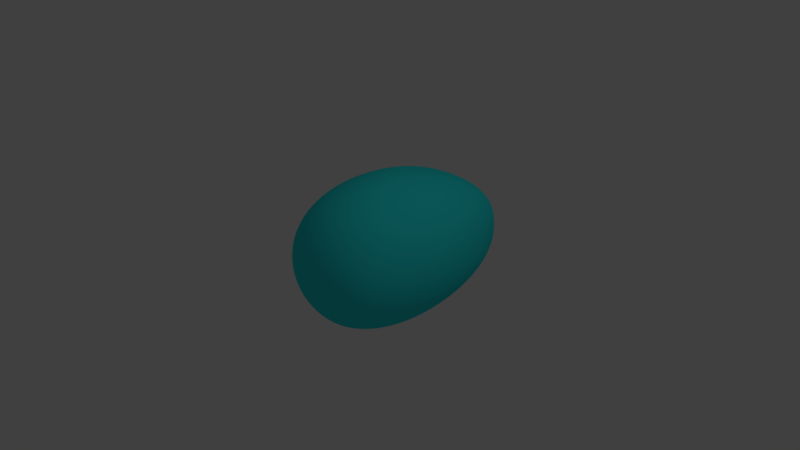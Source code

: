 # Source: Vacoule.blend  (saved by Blender 2.78.0; exported with 4.5.12 LTS)
import bpy
from mathutils import Matrix  # noqa: F401  (used for matrix-valued properties, if any)

bpy.ops.wm.read_factory_settings(use_empty=True)
scene = bpy.context.scene
scene.name = 'Scene'

# ---- collections
col_collection_1 = bpy.data.collections.new('Collection 1'); scene.collection.children.link(col_collection_1)

# ---- materials (node trees are filled in below, after node groups)
mat_material_002 = bpy.data.materials.new('Material.002')
mat_material_002.alpha_threshold = 0.0
mat_material_002.use_transparent_shadow = False
mat_material_002.diffuse_color = (0.02754, 0.7771, 0.8, 1.0)
mat_material_002.roughness = 0.5

# ---- material node trees

# ---- world
world_world = bpy.data.worlds.new('World'); scene.world = world_world
world_world.color = (0.05088, 0.05088, 0.05088)
world_world.use_sun_shadow = False
world_world.sun_shadow_jitter_overblur = 0.0
world_world.cycles.sampling_method = 'MANUAL'

# ---- cameras
cam_camera = bpy.data.cameras.new('Camera')
cam_camera.clip_end = 100.0
cam_camera.lens = 35.0
cam_camera.sensor_width = 32.0
cam_camera.sensor_height = 18.0
cam_camera.ortho_scale = 7.314
cam_camera.dof.focus_distance = 0.0
cam_camera.dof.aperture_fstop = 128.0

# ---- lights
light_lamp = bpy.data.lights.new('Lamp', 'POINT')
light_lamp.transmission_factor = 0.0
light_lamp.cutoff_distance = 30.0
light_lamp.energy = 100.0
light_lamp.shadow_buffer_clip_start = 1.001
light_lamp.shadow_soft_size = 0.1
light_lamp.shadow_maximum_resolution = 0.006
light_lamp.use_absolute_resolution = True

# ---- meshes
me_sphere_001 = bpy.data.meshes.new('Sphere.001')
me_sphere_001.from_pydata([(0.03806, 0.5114, 0.9808), (0.07466, 0.8369, 0.9239), (0.1084, 1.159, 0.8315), (0.1379, 1.458, 0.7071), (0.1622, 1.71, 0.5556), (0.1802, 1.893, 0.3827), (0.1913, 1.984, 0.1951), (0.1951, 2.002, 7.55e-08), (0.1913, 1.984, -0.1951), (0.1802, 1.893, -0.3827), (0.1622, 1.71, -0.5556), (0.1379, 1.458, -0.7071), (0.1084, 1.159, -0.8315), (0.07466, 0.8369, -0.9239), (0.03806, 0.5114, -0.9808), (0.07466, 0.5003, 0.9808), (0.1464, 0.8151, 0.9239), (0.2126, 1.128, 0.8315), (0.2706, 1.418, 0.7071), (0.3182, 1.663, 0.5556), (0.3536, 1.84, 0.3827), (0.3753, 1.928, 0.1951), (0.3827, 1.945, 7.55e-08), (0.3753, 1.928, -0.1951), (0.3536, 1.84, -0.3827), (0.3182, 1.663, -0.5556), (0.2706, 1.418, -0.7071), (0.2126, 1.128, -0.8315), (0.1464, 0.8151, -0.9239), (0.07466, 0.5003, -0.9808), (0.1084, 0.4796, 0.9808), (0.2126, 0.7732, 0.9239), (0.3087, 1.065, 0.8315), (0.3928, 1.335, 0.7071), (0.4619, 1.563, 0.5556), (0.5133, 1.726, 0.3827), (0.5449, 1.804, 0.1951), (0.5556, 1.818, 7.55e-08), (0.5449, 1.804, -0.1951), (0.5133, 1.726, -0.3827), (0.4619, 1.563, -0.5556), (0.3928, 1.335, -0.7071), (0.3087, 1.065, -0.8315), (0.2126, 0.7732, -0.9239), (0.1084, 0.4796, -0.9808), (0.1379, 0.4475, 0.9808), (0.2706, 0.7065, 0.9239), (0.3928, 0.9624, 0.8315), (0.5, 1.198, 0.7071), (0.5879, 1.393, 0.5556), (0.6533, 1.53, 0.3827), (0.6935, 1.593, 0.1951), (0.7071, 1.602, 7.55e-08), (0.6935, 1.593, -0.1951), (0.6533, 1.53, -0.3827), (0.5879, 1.393, -0.5556), (0.5, 1.198, -0.7071), (0.3928, 0.9624, -0.8315), (0.2706, 0.7065, -0.9239), (0.1379, 0.4475, -0.9808), (0.1622, 0.4055, 0.9808), (0.3182, 0.6186, 0.9239), (0.4619, 0.8269, 0.8315), (0.5879, 1.016, 0.7071), (0.6913, 1.169, 0.5556), (0.7682, 1.273, 0.3827), (0.8155, 1.318, 0.1951), (0.8315, 1.32, 7.55e-08), (0.8155, 1.318, -0.1951), (0.7682, 1.273, -0.3827), (0.6913, 1.169, -0.5556), (0.5879, 1.016, -0.7071), (0.4619, 0.8269, -0.8315), (0.3182, 0.6186, -0.9239), (0.1622, 0.4055, -0.9808), (0.0, 0.2001, -1.0), (0.1802, 0.3555, 0.9808), (0.3536, 0.5144, 0.9239), (0.5133, 0.6668, 0.8315), (0.6533, 0.8018, 0.7071), (0.7682, 0.9084, 0.5556), (0.8536, 0.9771, 0.3827), (0.9061, 1.002, 0.1951), (0.9239, 0.997, 7.55e-08), (0.9061, 1.002, -0.1951), (0.8536, 0.9771, -0.3827), (0.7682, 0.9084, -0.5556), (0.6533, 0.8018, -0.7071), (0.5133, 0.6668, -0.8315), (0.3536, 0.5144, -0.9239), (0.1802, 0.3555, -0.9808), (0.1913, 0.2997, 0.9808), (0.3753, 0.3992, 0.9239), (0.5449, 0.4918, 0.8315), (0.6935, 0.5706, 0.7071), (0.8155, 0.6292, 0.5556), (0.9061, 0.6626, 0.3827), (0.9619, 0.6685, 0.1951), (0.9808, 0.6566, 7.55e-08), (0.9619, 0.6685, -0.1951), (0.9061, 0.6626, -0.3827), (0.8155, 0.6292, -0.5556), (0.6935, 0.5706, -0.7071), (0.5449, 0.4918, -0.8315), (0.3753, 0.3992, -0.9239), (0.1913, 0.2997, -0.9808), (0.1951, 0.2408, 0.9808), (0.3827, 0.2789, 0.9239), (0.5556, 0.3114, 0.8315), (0.7071, 0.3353, 0.7071), (0.8315, 0.3483, 0.5556), (0.9239, 0.349, 0.3827), (0.9808, 0.3374, 0.1951), (1.0, 0.3201, 7.55e-08), (0.9808, 0.3374, -0.1951), (0.9239, 0.349, -0.3827), (0.8315, 0.3483, -0.5556), (0.7071, 0.3353, -0.7071), (0.5556, 0.3114, -0.8315), (0.3827, 0.2789, -0.9239), (0.1951, 0.2408, -0.9808), (0.1913, 0.1812, 0.9808), (0.3753, 0.1593, 0.9239), (0.5449, 0.1348, 0.8315), (0.6935, 0.1082, 0.7071), (0.8155, 0.08037, 0.5556), (0.9061, 0.05253, 0.3827), (0.9619, 0.02619, 0.1951), (0.9808, 0.005054, 7.55e-08), (0.9619, 0.02619, -0.1951), (0.9061, 0.05253, -0.3827), (0.8155, 0.08037, -0.5556), (0.6935, 0.1082, -0.7071), (0.5449, 0.1348, -0.8315), (0.3753, 0.1593, -0.9239), (0.1913, 0.1812, -0.9808), (0.1802, 0.1234, 0.9808), (0.3536, 0.04556, 0.9239), (0.5133, -0.03022, 0.8315), (0.6533, -0.1007, 0.7071), (0.7682, -0.1629, 0.5556), (0.8536, -0.214, 0.3827), (0.9061, -0.2518, 0.1951), (0.9239, -0.2748, 7.55e-08), (0.9061, -0.2518, -0.1951), (0.8536, -0.214, -0.3827), (0.7682, -0.1629, -0.5556), (0.6533, -0.1007, -0.7071), (0.5133, -0.03022, -0.8315), (0.3536, 0.04556, -0.9239), (0.1802, 0.1234, -0.9808), (0.1622, 0.06972, 0.9808), (0.3182, -0.05797, 0.9239), (0.4619, -0.1775, 0.8315), (0.5879, -0.2839, 0.7071), (0.6913, -0.373, 0.5556), (0.7682, -0.4416, 0.3827), (0.8155, -0.4874, 0.1951), (0.8315, -0.5092, 7.55e-08), (0.8155, -0.4874, -0.1951), (0.7682, -0.4416, -0.3827), (0.6913, -0.373, -0.5556), (0.5879, -0.2839, -0.7071), (0.4619, -0.1775, -0.8315), (0.3182, -0.05797, -0.9239), (0.1622, 0.06972, -0.9808), (0.1379, 0.02206, 0.9808), (0.2706, -0.1477, 0.9239), (0.3928, -0.3023, 0.8315), (0.5, -0.4361, 0.7071), (0.5879, -0.5446, 0.5556), (0.6533, -0.6249, 0.3827), (0.6935, -0.6752, 0.1951), (0.7071, -0.6952, 7.55e-08), (0.6935, -0.6752, -0.1951), (0.6533, -0.6249, -0.3827), (0.5879, -0.5446, -0.5556), (0.5, -0.4361, -0.7071), (0.3928, -0.3023, -0.8315), (0.2706, -0.1477, -0.9239), (0.1379, 0.02207, -0.9808), (0.1084, -0.01792, 0.9808), (0.2126, -0.2211, 0.9239), (0.3087, -0.4018, 0.8315), (0.3928, -0.5545, 0.7071), (0.4619, -0.6753, 0.5556), (0.5133, -0.7619, 0.3827), (0.5449, -0.8138, 0.1951), (0.5556, -0.8313, 7.55e-08), (0.5449, -0.8138, -0.1951), (0.5133, -0.7619, -0.3827), (0.4619, -0.6753, -0.5556), (0.3928, -0.5545, -0.7071), (0.3087, -0.4018, -0.8315), (0.2126, -0.2211, -0.9239), (0.1084, -0.01792, -0.9808), (0.07466, -0.049, 0.9808), (0.1464, -0.2764, 0.9239), (0.2126, -0.4745, 0.8315), (0.2706, -0.6383, 0.7071), (0.3182, -0.765, 0.5556), (0.3536, -0.8536, 0.3827), (0.3753, -0.9061, 0.1951), (0.3827, -0.9239, 7.55e-08), (0.3753, -0.9061, -0.1951), (0.3536, -0.8536, -0.3827), (0.3182, -0.765, -0.5556), (0.2706, -0.6383, -0.7071), (0.2126, -0.4745, -0.8315), (0.1464, -0.2764, -0.9239), (0.07466, -0.04899, -0.9808), (0.03806, -0.0703, 0.9808), (0.07466, -0.3127, 0.9239), (0.1084, -0.52, 0.8315), (0.1379, -0.6881, 0.7071), (0.1622, -0.8155, 0.5556), (0.1802, -0.9061, 0.3827), (0.1913, -0.9619, 0.1951), (0.1951, -0.9808, 7.55e-08), (0.1913, -0.9619, -0.1951), (0.1802, -0.9061, -0.3827), (0.1622, -0.8155, -0.5556), (0.1379, -0.6881, -0.7071), (0.1084, -0.52, -0.8315), (0.07466, -0.3127, -0.9239), (0.03806, -0.0703, -0.9808), (-7.212e-09, -0.08134, 0.9808), (4.122e-08, -0.3298, 0.9239), (2.632e-08, -0.539, 0.8315), (-2.584e-08, -0.7057, 0.7071), (-8.544e-08, -0.8315, 0.5556), (6.357e-08, -0.9239, 0.3827), (-8.544e-08, -0.9808, 0.1951), (-1.003e-07, -1.0, 7.55e-08), (-8.544e-08, -0.9808, -0.1951), (6.357e-08, -0.9239, -0.3827), (-8.544e-08, -0.8315, -0.5556), (-2.584e-08, -0.7057, -0.7071), (-1.094e-08, -0.539, -0.8315), (3.964e-09, -0.3298, -0.9239), (3.964e-09, -0.08134, -0.9808), (-0.03806, -0.0703, 0.9808), (-0.07466, -0.3127, 0.9239), (-0.1084, -0.52, 0.8315), (-0.1379, -0.6881, 0.7071), (-0.1622, -0.8155, 0.5556), (-0.1802, -0.9061, 0.3827), (-0.1913, -0.9619, 0.1951), (-0.1951, -0.9808, 7.55e-08), (-0.1913, -0.9619, -0.1951), (-0.1802, -0.9061, -0.3827), (-0.1622, -0.8155, -0.5556), (-0.1379, -0.6881, -0.7071), (-0.1084, -0.52, -0.8315), (-0.07466, -0.3127, -0.9239), (-0.03806, -0.0703, -0.9808), (-0.07466, -0.04899, 0.9808), (-0.1464, -0.2764, 0.9239), (-0.2126, -0.4745, 0.8315), (-0.2706, -0.6383, 0.7071), (-0.3182, -0.765, 0.5556), (-0.3536, -0.8536, 0.3827), (-0.3753, -0.9061, 0.1951), (-0.3827, -0.9239, 7.55e-08), (-0.3753, -0.9061, -0.1951), (-0.3536, -0.8536, -0.3827), (-0.3182, -0.765, -0.5556), (-0.2706, -0.6383, -0.7071), (-0.2126, -0.4745, -0.8315), (-0.1464, -0.2764, -0.9239), (-0.07466, -0.04899, -0.9808), (-1.81e-07, 0.2001, 1.0), (-0.1084, -0.01792, 0.9808), (-0.2126, -0.2211, 0.9239), (-0.3087, -0.4018, 0.8315), (-0.3928, -0.5545, 0.7071), (-0.4619, -0.6753, 0.5556), (-0.5133, -0.7619, 0.3827), (-0.5449, -0.8138, 0.1951), (-0.5556, -0.8313, 7.55e-08), (-0.5449, -0.8138, -0.1951), (-0.5133, -0.7619, -0.3827), (-0.4619, -0.6753, -0.5556), (-0.3928, -0.5545, -0.7071), (-0.3087, -0.4018, -0.8315), (-0.2126, -0.2211, -0.9239), (-0.1084, -0.01792, -0.9808), (-0.1379, 0.02207, 0.9808), (-0.2706, -0.1477, 0.9239), (-0.3928, -0.3023, 0.8315), (-0.5, -0.4361, 0.7071), (-0.5879, -0.5446, 0.5556), (-0.6533, -0.6249, 0.3827), (-0.6935, -0.6752, 0.1951), (-0.7071, -0.6952, 7.55e-08), (-0.6935, -0.6752, -0.1951), (-0.6533, -0.6249, -0.3827), (-0.5879, -0.5446, -0.5556), (-0.5, -0.4361, -0.7071), (-0.3928, -0.3023, -0.8315), (-0.2706, -0.1477, -0.9239), (-0.1379, 0.02207, -0.9808), (-0.1622, 0.06972, 0.9808), (-0.3182, -0.05797, 0.9239), (-0.4619, -0.1775, 0.8315), (-0.5879, -0.2839, 0.7071), (-0.6913, -0.373, 0.5556), (-0.7682, -0.4416, 0.3827), (-0.8155, -0.4874, 0.1951), (-0.8315, -0.5092, 7.55e-08), (-0.8155, -0.4874, -0.1951), (-0.7682, -0.4416, -0.3827), (-0.6913, -0.373, -0.5556), (-0.5879, -0.2839, -0.7071), (-0.4619, -0.1775, -0.8315), (-0.3182, -0.05797, -0.9239), (-0.1622, 0.06972, -0.9808), (-0.1802, 0.1234, 0.9808), (-0.3536, 0.04556, 0.9239), (-0.5133, -0.03022, 0.8315), (-0.6533, -0.1007, 0.7071), (-0.7682, -0.1629, 0.5556), (-0.8536, -0.214, 0.3827), (-0.9061, -0.2518, 0.1951), (-0.9239, -0.2748, 7.55e-08), (-0.9061, -0.2518, -0.1951), (-0.8536, -0.214, -0.3827), (-0.7682, -0.1629, -0.5556), (-0.6533, -0.1007, -0.7071), (-0.5133, -0.03022, -0.8315), (-0.3536, 0.04556, -0.9239), (-0.1802, 0.1234, -0.9808), (-0.1913, 0.1812, 0.9808), (-0.3753, 0.1593, 0.9239), (-0.5449, 0.1348, 0.8315), (-0.6935, 0.1082, 0.7071), (-0.8155, 0.08037, 0.5556), (-0.9061, 0.05253, 0.3827), (-0.9619, 0.02619, 0.1951), (-0.9808, 0.005055, 7.55e-08), (-0.9619, 0.02619, -0.1951), (-0.9061, 0.05253, -0.3827), (-0.8155, 0.08037, -0.5556), (-0.6935, 0.1082, -0.7071), (-0.5449, 0.1348, -0.8315), (-0.3753, 0.1593, -0.9239), (-0.1913, 0.1812, -0.9808), (-0.1951, 0.2408, 0.9808), (-0.3827, 0.2789, 0.9239), (-0.5556, 0.3114, 0.8315), (-0.7071, 0.3353, 0.7071), (-0.8315, 0.3483, 0.5556), (-0.9239, 0.349, 0.3827), (-0.9808, 0.3374, 0.1951), (-1.0, 0.3201, 7.55e-08), (-0.9808, 0.3374, -0.1951), (-0.9239, 0.349, -0.3827), (-0.8315, 0.3483, -0.5556), (-0.7071, 0.3353, -0.7071), (-0.5556, 0.3114, -0.8315), (-0.3827, 0.2789, -0.9239), (-0.1951, 0.2408, -0.9808), (-0.1913, 0.2997, 0.9808), (-0.3753, 0.3992, 0.9239), (-0.5449, 0.4918, 0.8315), (-0.6935, 0.5706, 0.7071), (-0.8155, 0.6292, 0.5556), (-0.9061, 0.6626, 0.3827), (-0.9619, 0.6685, 0.1951), (-0.9808, 0.6566, 7.55e-08), (-0.9619, 0.6685, -0.1951), (-0.9061, 0.6626, -0.3827), (-0.8155, 0.6292, -0.5556), (-0.6935, 0.5706, -0.7071), (-0.5449, 0.4918, -0.8315), (-0.3753, 0.3992, -0.9239), (-0.1913, 0.2997, -0.9808), (-0.1802, 0.3555, 0.9808), (-0.3536, 0.5144, 0.9239), (-0.5133, 0.6668, 0.8315), (-0.6533, 0.8018, 0.7071), (-0.7682, 0.9084, 0.5556), (-0.8536, 0.9771, 0.3827), (-0.9061, 1.002, 0.1951), (-0.9239, 0.997, 7.55e-08), (-0.9061, 1.002, -0.1951), (-0.8536, 0.9771, -0.3827), (-0.7682, 0.9084, -0.5556), (-0.6533, 0.8018, -0.7071), (-0.5133, 0.6668, -0.8315), (-0.3536, 0.5144, -0.9239), (-0.1802, 0.3555, -0.9808), (-0.1622, 0.4055, 0.9808), (-0.3182, 0.6186, 0.9239), (-0.4619, 0.8269, 0.8315), (-0.5879, 1.016, 0.7071), (-0.6913, 1.169, 0.5556), (-0.7682, 1.273, 0.3827), (-0.8155, 1.318, 0.1951), (-0.8315, 1.32, 7.55e-08), (-0.8155, 1.318, -0.1951), (-0.7682, 1.273, -0.3827), (-0.6913, 1.169, -0.5556), (-0.5879, 1.016, -0.7071), (-0.4619, 0.8269, -0.8315), (-0.3182, 0.6186, -0.9239), (-0.1622, 0.4055, -0.9808), (-0.1379, 0.4475, 0.9808), (-0.2706, 0.7065, 0.9239), (-0.3928, 0.9624, 0.8315), (-0.5, 1.198, 0.7071), (-0.5879, 1.393, 0.5556), (-0.6533, 1.53, 0.3827), (-0.6935, 1.593, 0.1951), (-0.7071, 1.602, 7.55e-08), (-0.6935, 1.593, -0.1951), (-0.6533, 1.53, -0.3827), (-0.5879, 1.393, -0.5556), (-0.5, 1.198, -0.7071), (-0.3928, 0.9624, -0.8315), (-0.2706, 0.7065, -0.9239), (-0.1379, 0.4475, -0.9808), (-0.1084, 0.4796, 0.9808), (-0.2126, 0.7732, 0.9239), (-0.3087, 1.065, 0.8315), (-0.3928, 1.335, 0.7071), (-0.4619, 1.563, 0.5556), (-0.5133, 1.726, 0.3827), (-0.5449, 1.804, 0.1951), (-0.5556, 1.818, 7.55e-08), (-0.5449, 1.804, -0.1951), (-0.5133, 1.726, -0.3827), (-0.4619, 1.563, -0.5556), (-0.3928, 1.335, -0.7071), (-0.3087, 1.065, -0.8315), (-0.2126, 0.7732, -0.9239), (-0.1084, 0.4796, -0.9808), (-0.07466, 0.5003, 0.9808), (-0.1464, 0.8151, 0.9239), (-0.2126, 1.128, 0.8315), (-0.2706, 1.418, 0.7071), (-0.3182, 1.663, 0.5556), (-0.3536, 1.84, 0.3827), (-0.3753, 1.928, 0.1951), (-0.3827, 1.945, 7.55e-08), (-0.3753, 1.928, -0.1951), (-0.3536, 1.84, -0.3827), (-0.3182, 1.663, -0.5556), (-0.2706, 1.418, -0.7071), (-0.2126, 1.128, -0.8315), (-0.1464, 0.8151, -0.9239), (-0.07466, 0.5003, -0.9808), (-0.03806, 0.5114, 0.9808), (-0.07466, 0.8369, 0.9239), (-0.1084, 1.159, 0.8315), (-0.1379, 1.458, 0.7071), (-0.1622, 1.71, 0.5556), (-0.1802, 1.893, 0.3827), (-0.1913, 1.984, 0.1951), (-0.1951, 2.002, 7.55e-08), (-0.1913, 1.984, -0.1951), (-0.1802, 1.893, -0.3827), (-0.1622, 1.71, -0.5556), (-0.1379, 1.458, -0.7071), (-0.1084, 1.159, -0.8315), (-0.07466, 0.8369, -0.9239), (-0.03806, 0.5114, -0.9808), (3.749e-08, 0.5152, 0.9808), (7.847e-08, 0.8442, 0.9239), (1.083e-07, 1.17, 0.8315), (1.53e-07, 1.471, 0.7071), (2.722e-07, 1.726, 0.5556), (6.357e-08, 1.911, 0.3827), (2.573e-07, 2.002, 0.1951), (2.722e-07, 2.022, 7.55e-08), (2.573e-07, 2.002, -0.1951), (6.357e-08, 1.911, -0.3827), (2.722e-07, 1.726, -0.5556), (1.53e-07, 1.471, -0.7071), (1.232e-07, 1.17, -0.8315), (7.847e-08, 0.8442, -0.9239), (1.514e-08, 0.5152, -0.9808)], [], [(467, 271, 0), (75, 481, 14), (475, 474, 7, 8), (468, 467, 0, 1), (476, 475, 8, 9), (469, 468, 1, 2), (477, 476, 9, 10), (470, 469, 2, 3), (478, 477, 10, 11), (471, 470, 3, 4), (479, 478, 11, 12), (472, 471, 4, 5), (480, 479, 12, 13), (473, 472, 5, 6), (481, 480, 13, 14), (474, 473, 6, 7), (14, 13, 28, 29), (7, 6, 21, 22), (0, 271, 15), (75, 14, 29), (8, 7, 22, 23), (1, 0, 15, 16), (9, 8, 23, 24), (2, 1, 16, 17), (10, 9, 24, 25), (3, 2, 17, 18), (11, 10, 25, 26), (4, 3, 18, 19), (12, 11, 26, 27), (5, 4, 19, 20), (13, 12, 27, 28), (6, 5, 20, 21), (18, 17, 32, 33), (26, 25, 40, 41), (19, 18, 33, 34), (27, 26, 41, 42), (20, 19, 34, 35), (28, 27, 42, 43), (21, 20, 35, 36), (29, 28, 43, 44), (22, 21, 36, 37), (15, 271, 30), (75, 29, 44), (23, 22, 37, 38), (16, 15, 30, 31), (24, 23, 38, 39), (17, 16, 31, 32), (25, 24, 39, 40), (37, 36, 51, 52), (30, 271, 45), (75, 44, 59), (38, 37, 52, 53), (31, 30, 45, 46), (39, 38, 53, 54), (32, 31, 46, 47), (40, 39, 54, 55), (33, 32, 47, 48), (41, 40, 55, 56), (34, 33, 48, 49), (42, 41, 56, 57), (35, 34, 49, 50), (43, 42, 57, 58), (36, 35, 50, 51), (44, 43, 58, 59), (56, 55, 70, 71), (49, 48, 63, 64), (57, 56, 71, 72), (50, 49, 64, 65), (58, 57, 72, 73), (51, 50, 65, 66), (59, 58, 73, 74), (52, 51, 66, 67), (45, 271, 60), (75, 59, 74), (53, 52, 67, 68), (46, 45, 60, 61), (54, 53, 68, 69), (47, 46, 61, 62), (55, 54, 69, 70), (48, 47, 62, 63), (60, 271, 76), (75, 74, 90), (68, 67, 83, 84), (61, 60, 76, 77), (69, 68, 84, 85), (62, 61, 77, 78), (70, 69, 85, 86), (63, 62, 78, 79), (71, 70, 86, 87), (64, 63, 79, 80), (72, 71, 87, 88), (65, 64, 80, 81), (73, 72, 88, 89), (66, 65, 81, 82), (74, 73, 89, 90), (67, 66, 82, 83), (80, 79, 94, 95), (88, 87, 102, 103), (81, 80, 95, 96), (89, 88, 103, 104), (82, 81, 96, 97), (90, 89, 104, 105), (83, 82, 97, 98), (76, 271, 91), (75, 90, 105), (84, 83, 98, 99), (77, 76, 91, 92), (85, 84, 99, 100), (78, 77, 92, 93), (86, 85, 100, 101), (79, 78, 93, 94), (87, 86, 101, 102), (99, 98, 113, 114), (92, 91, 106, 107), (100, 99, 114, 115), (93, 92, 107, 108), (101, 100, 115, 116), (94, 93, 108, 109), (102, 101, 116, 117), (95, 94, 109, 110), (103, 102, 117, 118), (96, 95, 110, 111), (104, 103, 118, 119), (97, 96, 111, 112), (105, 104, 119, 120), (98, 97, 112, 113), (91, 271, 106), (75, 105, 120), (118, 117, 132, 133), (111, 110, 125, 126), (119, 118, 133, 134), (112, 111, 126, 127), (120, 119, 134, 135), (113, 112, 127, 128), (106, 271, 121), (75, 120, 135), (114, 113, 128, 129), (107, 106, 121, 122), (115, 114, 129, 130), (108, 107, 122, 123), (116, 115, 130, 131), (109, 108, 123, 124), (117, 116, 131, 132), (110, 109, 124, 125), (130, 129, 144, 145), (123, 122, 137, 138), (131, 130, 145, 146), (124, 123, 138, 139), (132, 131, 146, 147), (125, 124, 139, 140), (133, 132, 147, 148), (126, 125, 140, 141), (134, 133, 148, 149), (127, 126, 141, 142), (135, 134, 149, 150), (128, 127, 142, 143), (121, 271, 136), (75, 135, 150), (129, 128, 143, 144), (122, 121, 136, 137), (149, 148, 163, 164), (142, 141, 156, 157), (150, 149, 164, 165), (143, 142, 157, 158), (136, 271, 151), (75, 150, 165), (144, 143, 158, 159), (137, 136, 151, 152), (145, 144, 159, 160), (138, 137, 152, 153), (146, 145, 160, 161), (139, 138, 153, 154), (147, 146, 161, 162), (140, 139, 154, 155), (148, 147, 162, 163), (141, 140, 155, 156), (153, 152, 167, 168), (161, 160, 175, 176), (154, 153, 168, 169), (162, 161, 176, 177), (155, 154, 169, 170), (163, 162, 177, 178), (156, 155, 170, 171), (164, 163, 178, 179), (157, 156, 171, 172), (165, 164, 179, 180), (158, 157, 172, 173), (151, 271, 166), (75, 165, 180), (159, 158, 173, 174), (152, 151, 166, 167), (160, 159, 174, 175), (172, 171, 186, 187), (180, 179, 194, 195), (173, 172, 187, 188), (166, 271, 181), (75, 180, 195), (174, 173, 188, 189), (167, 166, 181, 182), (175, 174, 189, 190), (168, 167, 182, 183), (176, 175, 190, 191), (169, 168, 183, 184), (177, 176, 191, 192), (170, 169, 184, 185), (178, 177, 192, 193), (171, 170, 185, 186), (179, 178, 193, 194), (191, 190, 205, 206), (184, 183, 198, 199), (192, 191, 206, 207), (185, 184, 199, 200), (193, 192, 207, 208), (186, 185, 200, 201), (194, 193, 208, 209), (187, 186, 201, 202), (195, 194, 209, 210), (188, 187, 202, 203), (181, 271, 196), (75, 195, 210), (189, 188, 203, 204), (182, 181, 196, 197), (190, 189, 204, 205), (183, 182, 197, 198), (210, 209, 224, 225), (203, 202, 217, 218), (196, 271, 211), (75, 210, 225), (204, 203, 218, 219), (197, 196, 211, 212), (205, 204, 219, 220), (198, 197, 212, 213), (206, 205, 220, 221), (199, 198, 213, 214), (207, 206, 221, 222), (200, 199, 214, 215), (208, 207, 222, 223), (201, 200, 215, 216), (209, 208, 223, 224), (202, 201, 216, 217), (214, 213, 228, 229), (222, 221, 236, 237), (215, 214, 229, 230), (223, 222, 237, 238), (216, 215, 230, 231), (224, 223, 238, 239), (217, 216, 231, 232), (225, 224, 239, 240), (218, 217, 232, 233), (211, 271, 226), (75, 225, 240), (219, 218, 233, 234), (212, 211, 226, 227), (220, 219, 234, 235), (213, 212, 227, 228), (221, 220, 235, 236), (233, 232, 247, 248), (226, 271, 241), (75, 240, 255), (234, 233, 248, 249), (227, 226, 241, 242), (235, 234, 249, 250), (228, 227, 242, 243), (236, 235, 250, 251), (229, 228, 243, 244), (237, 236, 251, 252), (230, 229, 244, 245), (238, 237, 252, 253), (231, 230, 245, 246), (239, 238, 253, 254), (232, 231, 246, 247), (240, 239, 254, 255), (252, 251, 266, 267), (245, 244, 259, 260), (253, 252, 267, 268), (246, 245, 260, 261), (254, 253, 268, 269), (247, 246, 261, 262), (255, 254, 269, 270), (248, 247, 262, 263), (241, 271, 256), (75, 255, 270), (249, 248, 263, 264), (242, 241, 256, 257), (250, 249, 264, 265), (243, 242, 257, 258), (251, 250, 265, 266), (244, 243, 258, 259), (75, 270, 286), (264, 263, 279, 280), (257, 256, 272, 273), (265, 264, 280, 281), (258, 257, 273, 274), (266, 265, 281, 282), (259, 258, 274, 275), (267, 266, 282, 283), (260, 259, 275, 276), (268, 267, 283, 284), (261, 260, 276, 277), (269, 268, 284, 285), (262, 261, 277, 278), (270, 269, 285, 286), (263, 262, 278, 279), (256, 271, 272), (284, 283, 298, 299), (277, 276, 291, 292), (285, 284, 299, 300), (278, 277, 292, 293), (286, 285, 300, 301), (279, 278, 293, 294), (272, 271, 287), (75, 286, 301), (280, 279, 294, 295), (273, 272, 287, 288), (281, 280, 295, 296), (274, 273, 288, 289), (282, 281, 296, 297), (275, 274, 289, 290), (283, 282, 297, 298), (276, 275, 290, 291), (288, 287, 302, 303), (296, 295, 310, 311), (289, 288, 303, 304), (297, 296, 311, 312), (290, 289, 304, 305), (298, 297, 312, 313), (291, 290, 305, 306), (299, 298, 313, 314), (292, 291, 306, 307), (300, 299, 314, 315), (293, 292, 307, 308), (301, 300, 315, 316), (294, 293, 308, 309), (287, 271, 302), (75, 301, 316), (295, 294, 309, 310), (307, 306, 321, 322), (315, 314, 329, 330), (308, 307, 322, 323), (316, 315, 330, 331), (309, 308, 323, 324), (302, 271, 317), (75, 316, 331), (310, 309, 324, 325), (303, 302, 317, 318), (311, 310, 325, 326), (304, 303, 318, 319), (312, 311, 326, 327), (305, 304, 319, 320), (313, 312, 327, 328), (306, 305, 320, 321), (314, 313, 328, 329), (326, 325, 340, 341), (319, 318, 333, 334), (327, 326, 341, 342), (320, 319, 334, 335), (328, 327, 342, 343), (321, 320, 335, 336), (329, 328, 343, 344), (322, 321, 336, 337), (330, 329, 344, 345), (323, 322, 337, 338), (331, 330, 345, 346), (324, 323, 338, 339), (317, 271, 332), (75, 331, 346), (325, 324, 339, 340), (318, 317, 332, 333), (345, 344, 359, 360), (338, 337, 352, 353), (346, 345, 360, 361), (339, 338, 353, 354), (332, 271, 347), (75, 346, 361), (340, 339, 354, 355), (333, 332, 347, 348), (341, 340, 355, 356), (334, 333, 348, 349), (342, 341, 356, 357), (335, 334, 349, 350), (343, 342, 357, 358), (336, 335, 350, 351), (344, 343, 358, 359), (337, 336, 351, 352), (349, 348, 363, 364), (357, 356, 371, 372), (350, 349, 364, 365), (358, 357, 372, 373), (351, 350, 365, 366), (359, 358, 373, 374), (352, 351, 366, 367), (360, 359, 374, 375), (353, 352, 367, 368), (361, 360, 375, 376), (354, 353, 368, 369), (347, 271, 362), (75, 361, 376), (355, 354, 369, 370), (348, 347, 362, 363), (356, 355, 370, 371), (368, 367, 382, 383), (376, 375, 390, 391), (369, 368, 383, 384), (362, 271, 377), (75, 376, 391), (370, 369, 384, 385), (363, 362, 377, 378), (371, 370, 385, 386), (364, 363, 378, 379), (372, 371, 386, 387), (365, 364, 379, 380), (373, 372, 387, 388), (366, 365, 380, 381), (374, 373, 388, 389), (367, 366, 381, 382), (375, 374, 389, 390), (387, 386, 401, 402), (380, 379, 394, 395), (388, 387, 402, 403), (381, 380, 395, 396), (389, 388, 403, 404), (382, 381, 396, 397), (390, 389, 404, 405), (383, 382, 397, 398), (391, 390, 405, 406), (384, 383, 398, 399), (377, 271, 392), (75, 391, 406), (385, 384, 399, 400), (378, 377, 392, 393), (386, 385, 400, 401), (379, 378, 393, 394), (406, 405, 420, 421), (399, 398, 413, 414), (392, 271, 407), (75, 406, 421), (400, 399, 414, 415), (393, 392, 407, 408), (401, 400, 415, 416), (394, 393, 408, 409), (402, 401, 416, 417), (395, 394, 409, 410), (403, 402, 417, 418), (396, 395, 410, 411), (404, 403, 418, 419), (397, 396, 411, 412), (405, 404, 419, 420), (398, 397, 412, 413), (418, 417, 432, 433), (411, 410, 425, 426), (419, 418, 433, 434), (412, 411, 426, 427), (420, 419, 434, 435), (413, 412, 427, 428), (421, 420, 435, 436), (414, 413, 428, 429), (407, 271, 422), (75, 421, 436), (415, 414, 429, 430), (408, 407, 422, 423), (416, 415, 430, 431), (409, 408, 423, 424), (417, 416, 431, 432), (410, 409, 424, 425), (422, 271, 437), (75, 436, 451), (430, 429, 444, 445), (423, 422, 437, 438), (431, 430, 445, 446), (424, 423, 438, 439), (432, 431, 446, 447), (425, 424, 439, 440), (433, 432, 447, 448), (426, 425, 440, 441), (434, 433, 448, 449), (427, 426, 441, 442), (435, 434, 449, 450), (428, 427, 442, 443), (436, 435, 450, 451), (429, 428, 443, 444), (441, 440, 455, 456), (449, 448, 463, 464), (442, 441, 456, 457), (450, 449, 464, 465), (443, 442, 457, 458), (451, 450, 465, 466), (444, 443, 458, 459), (437, 271, 452), (75, 451, 466), (445, 444, 459, 460), (438, 437, 452, 453), (446, 445, 460, 461), (439, 438, 453, 454), (447, 446, 461, 462), (440, 439, 454, 455), (448, 447, 462, 463), (460, 459, 474, 475), (453, 452, 467, 468), (461, 460, 475, 476), (454, 453, 468, 469), (462, 461, 476, 477), (455, 454, 469, 470), (463, 462, 477, 478), (456, 455, 470, 471), (464, 463, 478, 479), (457, 456, 471, 472), (465, 464, 479, 480), (458, 457, 472, 473), (466, 465, 480, 481), (459, 458, 473, 474), (452, 271, 467), (75, 466, 481)])
me_sphere_001.materials.append(mat_material_002)
me_sphere_001.use_remesh_preserve_volume = False
me_sphere_001.use_remesh_preserve_attributes = False
me_sphere_001.use_mirror_vertex_groups = False
me_sphere_001.update()

# ---- objects
ob_sphere = bpy.data.objects.new('Sphere', me_sphere_001)
ob_lamp = bpy.data.objects.new('Lamp', light_lamp)
ob_camera = bpy.data.objects.new('Camera', cam_camera)

# ---- transforms, parenting, visibility, modifiers, constraints
ob_sphere.location = (0.0, 0.0, 0.0)
ob_sphere.lineart.crease_threshold = 0.0
_m = ob_sphere.modifiers.new('Subsurf', 'SUBSURF')
_m.uv_smooth = 'PRESERVE_CORNERS'
_m.levels = 3
_m.render_levels = 3
_m.show_only_control_edges = False
ob_lamp.location = (4.076, 1.005, 5.904)
ob_lamp.rotation_euler = (0.6503, 0.05522, 1.866)
ob_lamp.lock_rotations_4d = False
ob_lamp.empty_display_type = 'ARROWS'
ob_lamp.color = (0.0, 0.0, 0.0, 0.0)
ob_lamp.lineart.crease_threshold = 0.0
ob_camera.location = (7.481, -6.508, 5.344)
ob_camera.rotation_euler = (1.109, 0.0, 0.8149)
ob_camera.lock_rotations_4d = False
ob_camera.empty_display_type = 'ARROWS'
ob_camera.color = (0.0, 0.0, 0.0, 0.0)
ob_camera.display_type = 'WIRE'
ob_camera.lineart.crease_threshold = 0.0

# ---- collection membership
col_collection_1.objects.link(ob_sphere)
col_collection_1.objects.link(ob_lamp)
col_collection_1.objects.link(ob_camera)

# ---- scene / render settings (as saved in the file)
scene.camera = ob_camera
scene.frame_start = 1; scene.frame_end = 250; scene.frame_set(1)
scene.render.engine = 'BLENDER_EEVEE_NEXT'
scene.render.resolution_percentage = 50
scene.render.dither_intensity = 0.0
scene.cycles.use_denoising = False
scene.cycles.samples = 128
scene.cycles.sampling_pattern = 'TABULATED_SOBOL'
scene.cycles.light_sampling_threshold = 0.0
scene.cycles.use_adaptive_sampling = False
scene.cycles.use_light_tree = False
scene.cycles.blur_glossy = 0.0
scene.cycles.sample_clamp_indirect = 0.0
scene.view_settings.view_transform = 'Standard'
bpy.context.view_layer.update()
